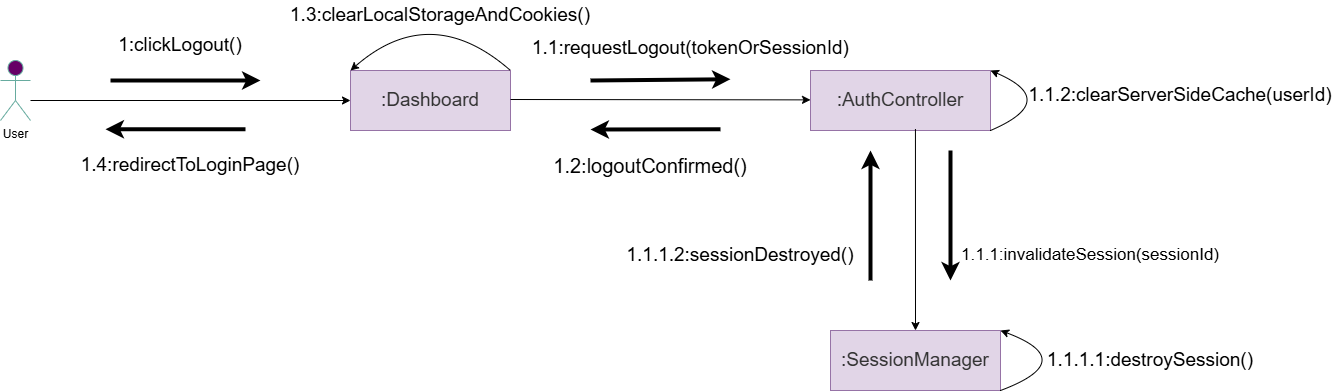

The diagram above was exported from draw.io. Its source (the exported page's mxGraphModel, read from the mxfile embedded in the PNG):
<mxGraphModel dx="1070" dy="649" grid="1" gridSize="10" guides="1" tooltips="1" connect="1" arrows="1" fold="1" page="1" pageScale="1" pageWidth="850" pageHeight="1100" math="0" shadow="0">
  <root>
    <mxCell id="0" />
    <mxCell id="1" parent="0" />
    <mxCell id="_xLcaDTJ2LeO7YyNCoLj-4" parent="1" style="shape=umlActor;verticalLabelPosition=bottom;verticalAlign=top;html=1;outlineConnect=0;fillColor=#660066;strokeColor=#67AB9F;" value="User" vertex="1">
      <mxGeometry height="60" width="30" x="250" y="280" as="geometry" />
    </mxCell>
    <mxCell id="_xLcaDTJ2LeO7YyNCoLj-5" parent="1" style="text;html=1;whiteSpace=wrap;strokeColor=none;fillColor=none;align=center;verticalAlign=middle;rounded=0;" value="&lt;span style=&quot;font-size: 19px; text-wrap-mode: nowrap; background-color: rgb(255, 255, 255);&quot;&gt;1.1.1.2:sessionDestroyed()&lt;/span&gt;" vertex="1">
      <mxGeometry height="30" width="60" x="960" y="460" as="geometry" />
    </mxCell>
    <mxCell id="_xLcaDTJ2LeO7YyNCoLj-6" parent="1" style="text;html=1;whiteSpace=wrap;strokeColor=none;fillColor=none;align=center;verticalAlign=middle;rounded=0;" value="&lt;span style=&quot;font-size: 19px; text-wrap-mode: nowrap; background-color: rgb(255, 255, 255);&quot;&gt;1.1.2:clearServerSideCache(userId)&lt;/span&gt;" vertex="1">
      <mxGeometry height="30" width="60" x="1400" y="300" as="geometry" />
    </mxCell>
    <mxCell id="_xLcaDTJ2LeO7YyNCoLj-8" parent="1" style="text;html=1;whiteSpace=wrap;strokeColor=none;fillColor=none;align=center;verticalAlign=middle;rounded=0;" value="&lt;span style=&quot;font-size: 19px; text-wrap-mode: nowrap; background-color: rgb(255, 255, 255);&quot;&gt;1.3:clearLocalStorageAndCookies()&lt;/span&gt;" vertex="1">
      <mxGeometry height="30" width="60" x="660" y="220" as="geometry" />
    </mxCell>
    <mxCell id="_xLcaDTJ2LeO7YyNCoLj-9" parent="1" style="text;html=1;whiteSpace=wrap;strokeColor=none;fillColor=none;align=center;verticalAlign=middle;rounded=0;" value="&lt;span style=&quot;font-size: 17px; text-wrap-mode: nowrap; background-color: rgb(255, 255, 255);&quot;&gt;1.1.1:invalidateSession(sessionId)&lt;/span&gt;" vertex="1">
      <mxGeometry height="30" width="60" x="1310" y="460" as="geometry" />
    </mxCell>
    <mxCell id="_xLcaDTJ2LeO7YyNCoLj-10" parent="1" style="text;html=1;whiteSpace=wrap;strokeColor=none;fillColor=none;align=center;verticalAlign=middle;rounded=0;" value="&lt;span style=&quot;font-size: 19px; text-wrap-mode: nowrap; background-color: rgb(255, 255, 255);&quot;&gt;1.1.1.1:destroySession()&lt;/span&gt;" vertex="1">
      <mxGeometry height="30" width="60" x="1370" y="565" as="geometry" />
    </mxCell>
    <mxCell id="_xLcaDTJ2LeO7YyNCoLj-11" parent="1" style="text;html=1;whiteSpace=wrap;strokeColor=none;fillColor=none;align=center;verticalAlign=middle;rounded=0;" value="&lt;span style=&quot;font-size: 19px; text-wrap-mode: nowrap; background-color: rgb(255, 255, 255);&quot;&gt;1.4:redirectToLoginPage()&lt;/span&gt;" vertex="1">
      <mxGeometry height="30" width="60" x="410" y="370" as="geometry" />
    </mxCell>
    <mxCell id="_xLcaDTJ2LeO7YyNCoLj-12" parent="1" style="rounded=0;whiteSpace=wrap;html=1;fillColor=#e1d5e7;strokeColor=#9673a6;" value="&lt;span style=&quot;color: rgb(51, 51, 51); font-size: 19px;&quot;&gt;:Dashboard&lt;/span&gt;" vertex="1">
      <mxGeometry height="60" width="160" x="600" y="290" as="geometry" />
    </mxCell>
    <mxCell id="_xLcaDTJ2LeO7YyNCoLj-13" parent="1" style="rounded=0;whiteSpace=wrap;html=1;fillColor=#e1d5e7;strokeColor=#9673a6;" value="&lt;span style=&quot;color: rgb(51, 51, 51); font-size: 19px;&quot;&gt;:AuthController&lt;/span&gt;" vertex="1">
      <mxGeometry height="60" width="180" x="1060" y="290" as="geometry" />
    </mxCell>
    <mxCell id="_xLcaDTJ2LeO7YyNCoLj-14" parent="1" style="rounded=0;whiteSpace=wrap;html=1;fillColor=#e1d5e7;strokeColor=#9673a6;" value="&lt;span style=&quot;color: rgb(51, 51, 51); font-size: 19px;&quot;&gt;:SessionManager&lt;/span&gt;" vertex="1">
      <mxGeometry height="60" width="170" x="1080" y="550" as="geometry" />
    </mxCell>
    <mxCell id="_xLcaDTJ2LeO7YyNCoLj-15" parent="1" style="text;html=1;whiteSpace=wrap;strokeColor=none;fillColor=none;align=center;verticalAlign=middle;rounded=0;" value="&lt;span style=&quot;font-size: 19px; text-wrap-mode: nowrap; background-color: rgb(255, 255, 255);&quot;&gt;1:clickLogout()&lt;/span&gt;" vertex="1">
      <mxGeometry height="30" width="60" x="400" y="250" as="geometry" />
    </mxCell>
    <mxCell id="_xLcaDTJ2LeO7YyNCoLj-16" parent="1" style="text;whiteSpace=wrap;html=1;" value="&lt;span style=&quot;color: rgb(0, 0, 0); font-family: Helvetica; font-size: 19px; font-style: normal; font-variant-ligatures: normal; font-variant-caps: normal; font-weight: 400; letter-spacing: normal; orphans: 2; text-align: center; text-indent: 0px; text-transform: none; widows: 2; word-spacing: 0px; -webkit-text-stroke-width: 0px; white-space: nowrap; background-color: rgb(255, 255, 255); text-decoration-thickness: initial; text-decoration-style: initial; text-decoration-color: initial; display: inline !important; float: none;&quot;&gt;1.1:requestLogout(tokenOrSessionId)&lt;/span&gt;" vertex="1">
      <mxGeometry height="50" width="350" x="780" y="250" as="geometry" />
    </mxCell>
    <mxCell id="_xLcaDTJ2LeO7YyNCoLj-17" edge="1" parent="1" style="endArrow=classic;html=1;rounded=0;entryX=0;entryY=0.5;entryDx=0;entryDy=0;" target="_xLcaDTJ2LeO7YyNCoLj-12" value="">
      <mxGeometry height="50" relative="1" width="50" as="geometry">
        <mxPoint x="280" y="320" as="sourcePoint" />
        <mxPoint x="760" y="340" as="targetPoint" />
      </mxGeometry>
    </mxCell>
    <mxCell id="_xLcaDTJ2LeO7YyNCoLj-18" edge="1" parent="1" style="endArrow=classic;html=1;rounded=0;entryX=0;entryY=0.5;entryDx=0;entryDy=0;" value="">
      <mxGeometry height="50" relative="1" width="50" as="geometry">
        <mxPoint x="760" y="319" as="sourcePoint" />
        <mxPoint x="1060" y="319.38" as="targetPoint" />
      </mxGeometry>
    </mxCell>
    <mxCell id="_xLcaDTJ2LeO7YyNCoLj-19" edge="1" parent="1" source="_xLcaDTJ2LeO7YyNCoLj-13" style="endArrow=classic;html=1;rounded=0;exitX=0.583;exitY=0.975;exitDx=0;exitDy=0;exitPerimeter=0;entryX=0.5;entryY=0;entryDx=0;entryDy=0;" target="_xLcaDTJ2LeO7YyNCoLj-14" value="">
      <mxGeometry height="50" relative="1" width="50" as="geometry">
        <mxPoint x="890" y="390" as="sourcePoint" />
        <mxPoint x="940" y="340" as="targetPoint" />
      </mxGeometry>
    </mxCell>
    <mxCell id="_xLcaDTJ2LeO7YyNCoLj-20" parent="1" style="text;html=1;whiteSpace=wrap;strokeColor=none;fillColor=none;align=center;verticalAlign=middle;rounded=0;" value="&lt;font style=&quot;font-size: 20px;&quot;&gt;1.2:logoutConfirmed()&lt;/font&gt;" vertex="1">
      <mxGeometry height="30" width="100" x="850" y="370" as="geometry" />
    </mxCell>
    <mxCell id="_xLcaDTJ2LeO7YyNCoLj-21" edge="1" parent="1" source="_xLcaDTJ2LeO7YyNCoLj-14" style="endArrow=classic;html=1;rounded=0;exitX=1;exitY=1;exitDx=0;exitDy=0;entryX=1;entryY=0;entryDx=0;entryDy=0;curved=1;" target="_xLcaDTJ2LeO7YyNCoLj-14" value="">
      <mxGeometry height="50" relative="1" width="50" as="geometry">
        <Array as="points">
          <mxPoint x="1330" y="580" />
        </Array>
        <mxPoint x="870" y="810" as="sourcePoint" />
        <mxPoint x="920" y="760" as="targetPoint" />
      </mxGeometry>
    </mxCell>
    <mxCell id="_xLcaDTJ2LeO7YyNCoLj-22" edge="1" parent="1" source="_xLcaDTJ2LeO7YyNCoLj-13" style="endArrow=classic;html=1;rounded=0;exitX=1;exitY=1;exitDx=0;exitDy=0;entryX=1;entryY=0;entryDx=0;entryDy=0;curved=1;" target="_xLcaDTJ2LeO7YyNCoLj-13" value="">
      <mxGeometry height="50" relative="1" width="50" as="geometry">
        <Array as="points">
          <mxPoint x="1310" y="320" />
        </Array>
        <mxPoint x="1140" y="450" as="sourcePoint" />
        <mxPoint x="1190" y="400" as="targetPoint" />
      </mxGeometry>
    </mxCell>
    <mxCell id="_xLcaDTJ2LeO7YyNCoLj-23" edge="1" parent="1" source="_xLcaDTJ2LeO7YyNCoLj-12" style="endArrow=classic;html=1;rounded=0;exitX=1;exitY=0;exitDx=0;exitDy=0;entryX=0;entryY=0;entryDx=0;entryDy=0;curved=1;" target="_xLcaDTJ2LeO7YyNCoLj-12" value="">
      <mxGeometry height="50" relative="1" width="50" as="geometry">
        <Array as="points">
          <mxPoint x="680" y="220" />
        </Array>
        <mxPoint x="800" y="450" as="sourcePoint" />
        <mxPoint x="850" y="400" as="targetPoint" />
      </mxGeometry>
    </mxCell>
    <mxCell id="_xLcaDTJ2LeO7YyNCoLj-25" edge="1" parent="1" style="endArrow=classic;html=1;rounded=0;strokeWidth=4;" value="">
      <mxGeometry height="50" relative="1" width="50" as="geometry">
        <mxPoint x="360" y="300" as="sourcePoint" />
        <mxPoint x="510" y="300" as="targetPoint" />
      </mxGeometry>
    </mxCell>
    <mxCell id="_xLcaDTJ2LeO7YyNCoLj-26" edge="1" parent="1" style="endArrow=classic;html=1;rounded=0;strokeWidth=4;" value="">
      <mxGeometry height="50" relative="1" width="50" as="geometry">
        <mxPoint x="840" y="300" as="sourcePoint" />
        <mxPoint x="980" y="298.75" as="targetPoint" />
      </mxGeometry>
    </mxCell>
    <mxCell id="_xLcaDTJ2LeO7YyNCoLj-27" edge="1" parent="1" style="endArrow=classic;html=1;rounded=0;strokeWidth=4;" value="">
      <mxGeometry height="50" relative="1" width="50" as="geometry">
        <mxPoint x="495" y="348.75" as="sourcePoint" />
        <mxPoint x="355" y="348.75" as="targetPoint" />
      </mxGeometry>
    </mxCell>
    <mxCell id="_xLcaDTJ2LeO7YyNCoLj-28" edge="1" parent="1" style="endArrow=classic;html=1;rounded=0;strokeWidth=4;" value="">
      <mxGeometry height="50" relative="1" width="50" as="geometry">
        <mxPoint x="970" y="348.75" as="sourcePoint" />
        <mxPoint x="840" y="349" as="targetPoint" />
      </mxGeometry>
    </mxCell>
    <mxCell id="_xLcaDTJ2LeO7YyNCoLj-29" edge="1" parent="1" style="endArrow=classic;html=1;rounded=0;strokeWidth=4;" value="">
      <mxGeometry height="50" relative="1" width="50" as="geometry">
        <mxPoint x="1200" y="370" as="sourcePoint" />
        <mxPoint x="1200" y="500" as="targetPoint" />
      </mxGeometry>
    </mxCell>
    <mxCell id="_xLcaDTJ2LeO7YyNCoLj-30" edge="1" parent="1" style="endArrow=classic;html=1;rounded=0;strokeWidth=4;" value="">
      <mxGeometry height="50" relative="1" width="50" as="geometry">
        <mxPoint x="1120" y="500" as="sourcePoint" />
        <mxPoint x="1120" y="370" as="targetPoint" />
      </mxGeometry>
    </mxCell>
  </root>
</mxGraphModel>